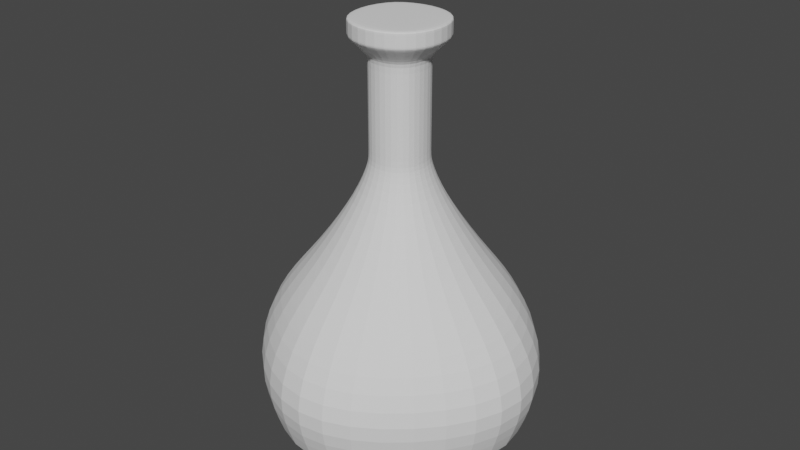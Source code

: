 # Source: Flask_3.blend  (saved by Blender 4.2.66; exported with 4.5.12 LTS)
import bpy
from mathutils import Matrix  # noqa: F401  (used for matrix-valued properties, if any)

bpy.ops.wm.read_factory_settings(use_empty=True)
scene = bpy.context.scene
scene.name = 'Scene'

# ---- collections
col_collection = bpy.data.collections.new('Collection'); scene.collection.children.link(col_collection)

# ---- world
world_world = bpy.data.worlds.new('World'); scene.world = world_world
world_world.use_nodes = True; world_world.node_tree.nodes.clear()
_N = world_world.node_tree.nodes; _L = world_world.node_tree.links
n0 = _N.new('ShaderNodeOutputWorld'); n0.name = 'World Output'; n0.location = (300, 300)
n1 = _N.new('ShaderNodeBackground'); n1.name = 'Background'; n1.location = (10, 300)
n1.inputs[0].default_value = (0.05088, 0.05088, 0.05088, 1.0)
_L.new(n1.outputs[0], n0.inputs[0])
n0.is_active_output = True
world_world.color = (0.05088, 0.05088, 0.05088)
world_world.use_sun_shadow = False
world_world.sun_shadow_jitter_overblur = 0.0

# ---- meshes
me_cube_001 = bpy.data.meshes.new('Cube.001')
me_cube_001.from_pydata([(-5.839, 0.0, 12.57), (0.0, -4.902, 12.57), (0.0, -14.41, 0.2351), (-4.394, -3.586, 12.57), (0.0, -14.41, -0.0001811), (0.0, -4.902, 13.11), (0.0, 0.0, 13.11), (0.0, 0.0, -0.0001811), (-5.839, 0.0, 13.11), (-17.47, 0.0, -0.0001811), (-4.394, -3.586, 13.11), (-11.1, -9.297, -0.0001811), (-11.1, -9.297, 0.2351), (-17.47, 0.0, 0.2351), (-16.42, 0.0, 4.246), (0.0, -13.54, 4.246), (-10.56, -8.821, 4.246), (-3.802, -3.103, 7.679), (-4.906, 0.0, 7.679), (0.0, -4.151, 7.679), (-2.735, -2.248, 8.946), (-3.446, 0.0, 8.946), (0.0, -2.971, 8.946), (-5.839, 0.0, 13.06), (0.0, -4.902, 13.06), (-4.394, -3.586, 13.06), (-5.839, 0.0, 12.62), (0.0, -4.902, 12.62), (-4.394, -3.586, 12.62), (-3.446, 0.0, 8.713), (0.0, -2.971, 8.713), (-2.735, -2.248, 8.713), (-2.735, -2.248, 12.04), (-3.446, 0.0, 12.04), (0.0, -2.971, 12.04), (-3.446, 0.0, 11.85), (0.0, -2.971, 11.85), (-2.735, -2.248, 11.85), (-10.7, 0.0, 5.6), (0.0, -8.872, 5.6), (-7.559, -6.411, 5.6), (-21.12, 0.0, 2.193), (0.0, -17.38, 2.193), (-12.85, -10.8, 2.193)], [], [(32, 3, 0, 33), (9, 7, 4, 11), (25, 10, 8, 23), (11, 12, 13, 9), (4, 2, 12, 11), (24, 5, 10, 25), (34, 1, 3, 32), (6, 8, 10, 5), (42, 15, 16, 43), (43, 16, 14, 41), (39, 19, 17, 40), (40, 17, 18, 38), (30, 22, 20, 31), (31, 20, 21, 29), (27, 24, 25, 28), (28, 25, 23, 26), (3, 28, 26, 0), (1, 27, 28, 3), (17, 31, 29, 18), (19, 30, 31, 17), (36, 34, 32, 37), (37, 32, 33, 35), (20, 37, 35, 21), (22, 36, 37, 20), (16, 40, 38, 14), (15, 39, 40, 16), (12, 43, 41, 13), (2, 42, 43, 12)])
_uv = me_cube_001.uv_layers.new(name='UVMap')
_uv.uv.foreach_set('vector', [0.6108, 0.3251, 0.616, 0.3229, 0.6116, 0.5, 0.605, 0.5, 0.375, 0.0, 0.625, 0.0, 0.625, 0.25, 0.4581, 0.1683, 0.6233, 0.33, 0.625, 0.3317, 0.625, 0.5, 0.6224, 0.5, 0.4581, 0.1683, 0.4703, 0.1802, 0.3932, 0.5, 0.375, 0.5, 0.125, 0.5, 0.1432, 0.5, 0.1432, 0.6669, 0.125, 0.6669, 0.3724, 0.5, 0.375, 0.5, 0.375, 0.6669, 0.3724, 0.6669, 0.355, 0.5, 0.3616, 0.5, 0.3616, 0.6669, 0.3476, 0.661, 0.625, 0.5, 0.875, 0.5, 0.7919, 0.6683, 0.625, 0.75, 0.2063, 0.5, 0.2659, 0.5, 0.2135, 0.6488, 0.1909, 0.6616, 0.5115, 0.2276, 0.5492, 0.2814, 0.5159, 0.5, 0.4563, 0.5, 0.3, 0.5, 0.3363, 0.5, 0.3075, 0.6438, 0.2569, 0.6324, 0.5696, 0.3202, 0.5956, 0.3315, 0.5863, 0.5, 0.55, 0.5, 0.3454, 0.5, 0.3535, 0.5, 0.3442, 0.6595, 0.327, 0.6521, 0.603, 0.3284, 0.6095, 0.3257, 0.6035, 0.5, 0.5954, 0.5, 0.3644, 0.5, 0.3724, 0.5, 0.3724, 0.6669, 0.3644, 0.6669, 0.6179, 0.3248, 0.6233, 0.33, 0.6224, 0.5, 0.6144, 0.5, 0.616, 0.3229, 0.6179, 0.3248, 0.6144, 0.5, 0.6116, 0.5, 0.3616, 0.5, 0.3644, 0.5, 0.3644, 0.6669, 0.3616, 0.6669, 0.5956, 0.3315, 0.603, 0.3284, 0.5954, 0.5, 0.5863, 0.5, 0.3363, 0.5, 0.3454, 0.5, 0.327, 0.6521, 0.3075, 0.6438, 0.3549, 0.5, 0.355, 0.5, 0.3476, 0.661, 0.3474, 0.6609, 0.6107, 0.3252, 0.6108, 0.3251, 0.605, 0.5, 0.6049, 0.5, 0.6095, 0.3257, 0.6107, 0.3252, 0.6049, 0.5, 0.6035, 0.5, 0.3535, 0.5, 0.3549, 0.5, 0.3474, 0.6609, 0.3442, 0.6595, 0.5492, 0.2814, 0.5696, 0.3202, 0.55, 0.5, 0.5159, 0.5, 0.2659, 0.5, 0.3, 0.5, 0.2569, 0.6324, 0.2135, 0.6488, 0.4703, 0.1802, 0.5115, 0.2276, 0.4563, 0.5, 0.3932, 0.5, 0.1432, 0.5, 0.2063, 0.5, 0.1909, 0.6616, 0.1432, 0.6669])
me_cube_001.update()

# ---- objects
ob_cube = bpy.data.objects.new('Cube', me_cube_001)

# ---- transforms, parenting, visibility, modifiers, constraints
ob_cube.location = (0.0, 0.0, 0.0)
ob_cube.scale = (0.1705, 0.2037, 0.6201)
_m = ob_cube.modifiers.new('Mirror', 'MIRROR')
_m.use_axis = (True, True, False)
_m.use_clip = True
_m = ob_cube.modifiers.new('Subdivision', 'SUBSURF')
_m.levels = 2

# ---- collection membership
col_collection.objects.link(ob_cube)

# ---- scene / render settings (as saved in the file)
scene.frame_start = 0; scene.frame_end = 0; scene.frame_set(0)
scene.render.engine = 'BLENDER_EEVEE_NEXT'
scene.cycles.sampling_pattern = 'TABULATED_SOBOL'
scene.cycles.use_light_tree = False
scene.view_settings.view_transform = 'Filmic'
bpy.context.view_layer.update()

# ---- added for rendering (the .blend has no active camera and no usable light): camera, sun
cam_auto = bpy.data.cameras.new('AutoCamera')
cam_auto.lens = 50.0
cam_auto.sensor_width = 36.0
cam_auto.clip_end = 1000.0
ob_auto_camera = bpy.data.objects.new('AutoCamera', cam_auto)
scene.collection.objects.link(ob_auto_camera)
ob_auto_camera.location = (11.9972, -14.3967, 13.6622)
ob_auto_camera.rotation_euler = (1.09748, -7.21219e-08, 0.694738)
scene.camera = ob_auto_camera
light_auto_sun = bpy.data.lights.new('AutoSun', 'SUN')
light_auto_sun.energy = 3.0
light_auto_sun.angle = 0.0523599
ob_auto_sun = bpy.data.objects.new('AutoSun', light_auto_sun)
scene.collection.objects.link(ob_auto_sun)
ob_auto_sun.rotation_euler = (0.872665, 0.174533, 0.523599)
bpy.context.view_layer.update()
